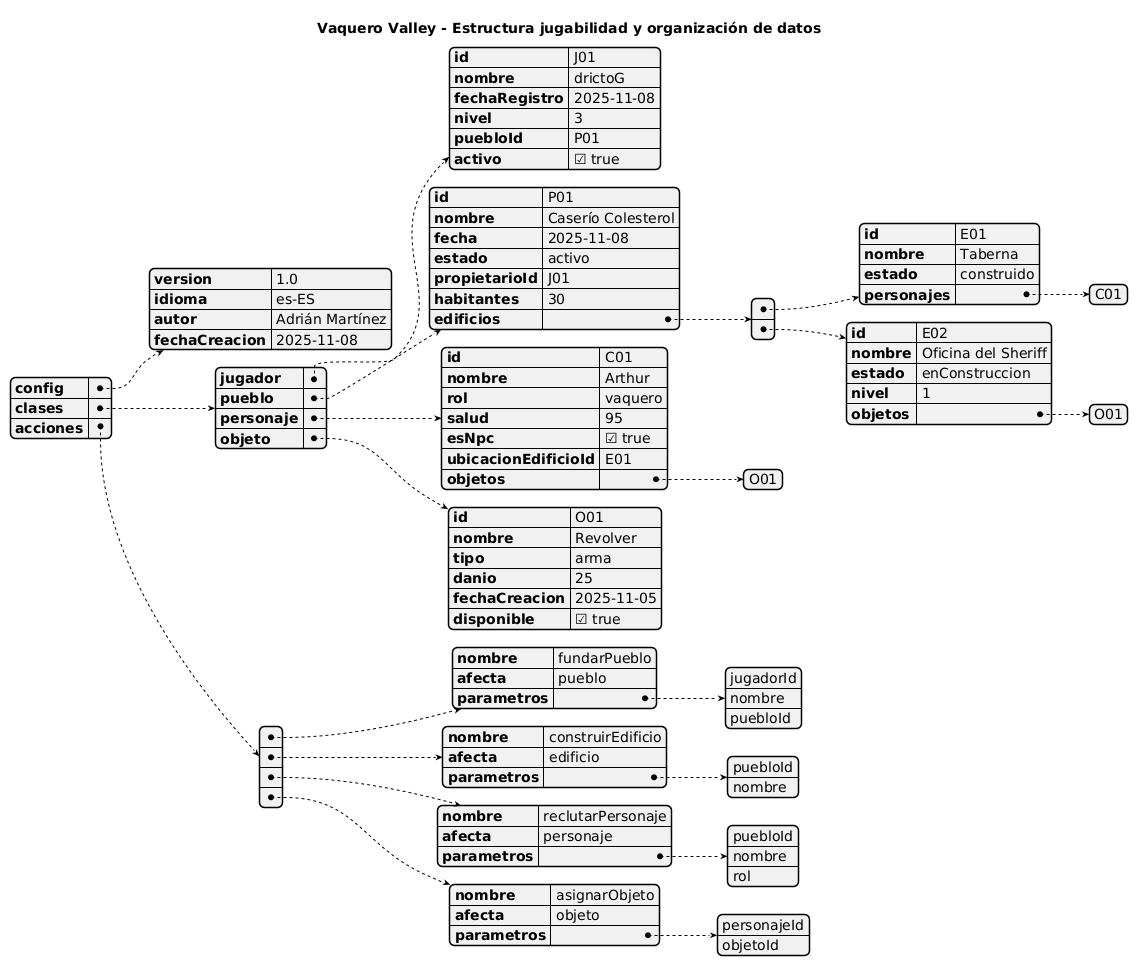

The diagram above was rendered by PlantUML. Its source (embedded in the PNG):
@startjson
title Vaquero Valley - Estructura jugabilidad y organización de datos
{
  "config": {
    "version": "1.0",
    "idioma": "es-ES",
    "autor": "Adrián Martínez",
    "fechaCreacion": "2025-11-08"
  },
  "clases": {
    "jugador": {
      "id": "J01",
      "nombre": "drictoG",
      "fechaRegistro": "2025-11-08",
      "nivel": 3,
      "puebloId": "P01",
      "activo": true
    },
    "pueblo": {
      "id": "P01",
      "nombre": "Caserío Colesterol",
      "fecha": "2025-11-08",
      "estado": "activo",
      "propietarioId": "J01",
      "habitantes": 30,
      "edificios": [
        {
          "id": "E01",
          "nombre": "Taberna",
          "estado": "construido",
          "personajes": ["C01"]
        },
        {
          "id": "E02",
          "nombre": "Oficina del Sheriff",
          "estado": "enConstruccion",
          "nivel": 1,
          "objetos": ["O01"]
        }
      ]
    },
    "personaje": {
      "id": "C01",
      "nombre": "Arthur",
      "rol": "vaquero",
      "salud": 95,
      "esNpc": true,
      "ubicacionEdificioId": "E01",
      "objetos": ["O01"]
    },
    "objeto": {
      "id": "O01",
      "nombre": "Revolver",
      "tipo": "arma",
      "danio": 25,
      "fechaCreacion": "2025-11-05",
      "disponible": true
    }
  },
  "acciones": [
    {
      "nombre": "fundarPueblo",
      "afecta": "pueblo",
      "parametros": ["jugadorId", "nombre", "puebloId"]
    },
    {
      "nombre": "construirEdificio",
      "afecta": "edificio",
      "parametros": ["puebloId", "nombre"]
    },
    {
      "nombre": "reclutarPersonaje",
      "afecta": "personaje",
      "parametros": ["puebloId", "nombre", "rol"]
    },
    {
      "nombre": "asignarObjeto",
      "afecta": "objeto",
      "parametros": ["personajeId", "objetoId"]
    }
  ]
}
@endjson